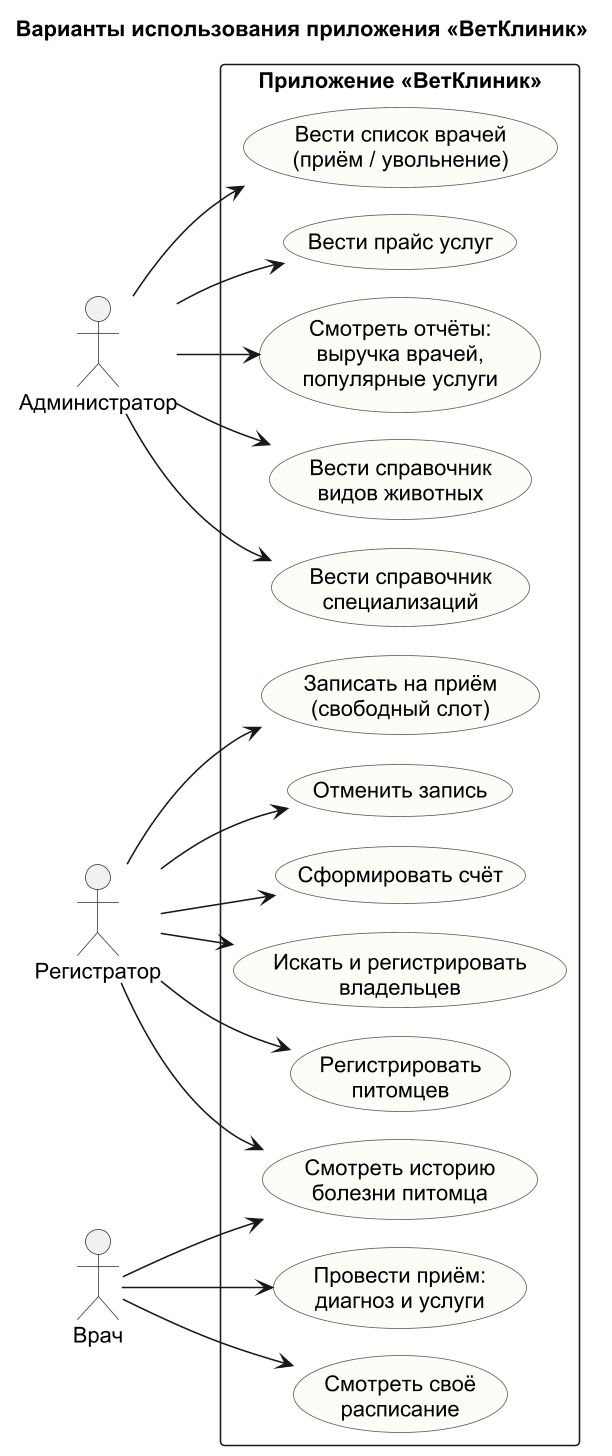

The diagram above was rendered by PlantUML. Its source (embedded in the PNG):
@startuml use_cases
!pragma layout smetana
left to right direction
skinparam defaultFontName Arial
skinparam dpi 150
skinparam shadowing false
skinparam usecaseBackgroundColor #FDFDF7
skinparam usecaseBorderColor #555555
skinparam actorBorderColor #333333
title Варианты использования приложения «ВетКлиник»

actor "Администратор" as admin
actor "Регистратор" as reg
actor "Врач" as doc

rectangle "Приложение «ВетКлиник»" {
  usecase "Вести справочник\nвидов животных" as UC1
  usecase "Вести справочник\nспециализаций" as UC2
  usecase "Вести список врачей\n(приём / увольнение)" as UC3
  usecase "Вести прайс услуг" as UC4
  usecase "Смотреть отчёты:\nвыручка врачей,\nпопулярные услуги" as UC5

  usecase "Искать и регистрировать\nвладельцев" as UC6
  usecase "Регистрировать\nпитомцев" as UC7
  usecase "Смотреть историю\nболезни питомца" as UC8
  usecase "Записать на приём\n(свободный слот)" as UC9
  usecase "Отменить запись" as UC10
  usecase "Сформировать счёт" as UC11

  usecase "Смотреть своё\nрасписание" as UC12
  usecase "Провести приём:\nдиагноз и услуги" as UC13
}

admin --> UC1
admin --> UC2
admin --> UC3
admin --> UC4
admin --> UC5
reg --> UC6
reg --> UC7
reg --> UC8
reg --> UC9
reg --> UC10
reg --> UC11
doc --> UC12
doc --> UC13
doc --> UC8
@enduml